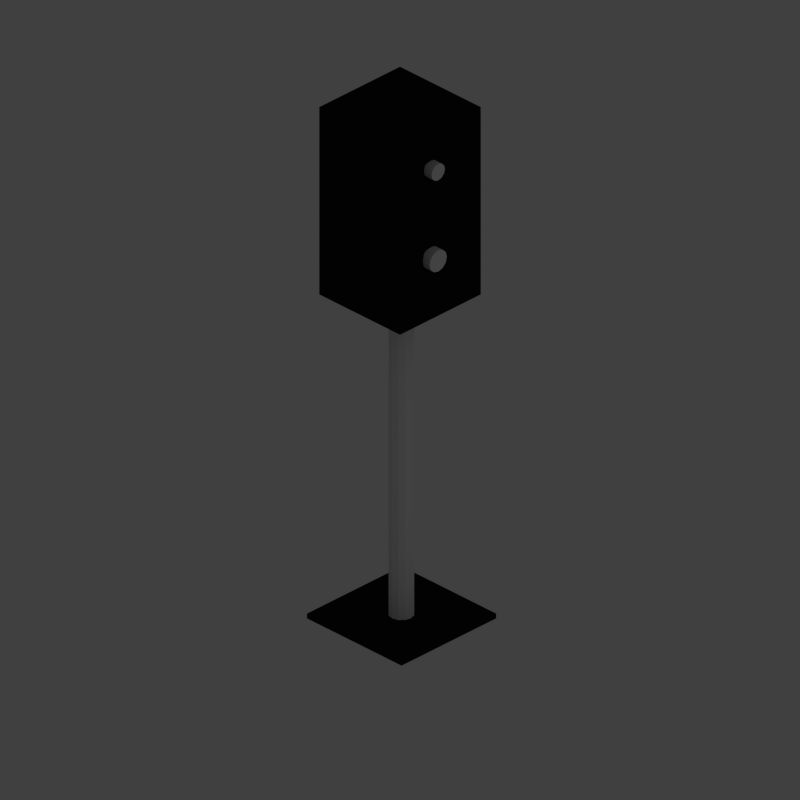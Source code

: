 # Source: speaker.blend  (saved by Blender 2.76.0; exported with 4.5.12 LTS)
import bpy
from mathutils import Matrix  # noqa: F401  (used for matrix-valued properties, if any)

bpy.ops.wm.read_factory_settings(use_empty=True)
scene = bpy.context.scene
scene.name = 'Scene'

# ---- collections
col_collection_1 = bpy.data.collections.new('Collection 1'); scene.collection.children.link(col_collection_1)
col_collection_2 = bpy.data.collections.new('Collection 2'); scene.collection.children.link(col_collection_2)
col_collection_2.hide_render = True
col_collection_2.hide_viewport = True

# ---- materials (node trees are filled in below, after node groups)
mat_speakermat = bpy.data.materials.new('SpeakerMat')
mat_speakermat.alpha_threshold = 0.0
mat_speakermat.use_transparent_shadow = False
mat_speakermat.diffuse_color = (0.01002, 0.01002, 0.01002, 1.0)
mat_speakermat.roughness = 0.5
mat_whitemat = bpy.data.materials.new('WhiteMat')
mat_whitemat.alpha_threshold = 0.0
mat_whitemat.use_transparent_shadow = False
mat_whitemat.diffuse_color = (0.7874, 0.7874, 0.7874, 1.0)
mat_whitemat.roughness = 0.5

# ---- material node trees

# ---- world
world_world = bpy.data.worlds.new('World'); scene.world = world_world
world_world.color = (0.05088, 0.05088, 0.05088)
world_world.use_sun_shadow = False
world_world.sun_shadow_jitter_overblur = 0.0
world_world.cycles.sampling_method = 'MANUAL'
world_world.cycles.sample_map_resolution = 256

# ---- cameras
cam_camera = bpy.data.cameras.new('Camera')
cam_camera.type = 'ORTHO'
cam_camera.clip_end = 100.0
cam_camera.lens = 35.0
cam_camera.sensor_width = 1.0
cam_camera.sensor_height = 18.0
cam_camera.ortho_scale = 1.3
cam_camera.dof.focus_distance = 0.0
cam_camera.dof.aperture_fstop = 128.0

# ---- lights
light_area = bpy.data.lights.new('Area', 'AREA')
light_area.transmission_factor = 0.0
light_area.energy = 78.54
light_area.shadow_buffer_clip_start = 0.5
light_area.shadow_soft_size = 20.0
light_area.shadow_maximum_resolution = 0.006
light_area.use_absolute_resolution = True
light_area.size = 20.0
light_area.size_y = 0.1
light_area.cycles.use_multiple_importance_sampling = False

# ---- meshes
me_cube = bpy.data.meshes.new('Cube')
me_cube.from_pydata([(-0.9939, -0.9998, -0.999), (-0.9939, -0.9998, 1.001), (-0.9939, 1.0, -0.999), (-0.9939, 1.0, 1.001), (1.006, -0.9998, -0.999), (1.006, -0.9998, 1.001), (1.006, 1.0, -0.999), (1.006, 1.0, 1.001), (-0.9939, -0.9998, -0.8522), (-0.9939, -0.9998, -0.1619), (-0.9939, -0.9998, 0.01573), (-0.9939, -0.9998, 0.8665), (-0.9939, -0.7991, 1.001), (-0.9939, 0.7775, 1.001), (-0.9939, 1.0, 0.8665), (-0.9939, 1.0, 0.01573), (-0.9939, 1.0, -0.1619), (-0.9939, 1.0, -0.8522), (-0.9939, 0.7775, -0.999), (-0.9939, -0.7991, -0.999), (-0.9939, -0.7991, 0.8665), (-0.9939, -0.7991, 0.01573), (-0.9939, -0.7991, -0.1619), (-0.9939, -0.7991, -0.8522), (-0.6777, -0.01079, 0.4411), (-0.6777, -0.01086, -0.5071), (-0.9939, 0.7775, 0.8665), (-0.9939, 0.7775, 0.01573), (-0.9939, 0.7775, -0.1619), (-0.9939, 0.7775, -0.8522)], [], [(29, 17, 2, 18), (3, 7, 6, 2, 17, 16, 15, 14), (7, 5, 4, 6), (5, 1, 11, 10, 9, 8, 0, 4), (0, 19, 18, 2, 6, 4), (5, 7, 3, 13, 12, 1), (8, 23, 19, 0), (27, 21, 24), (12, 13, 26, 20), (1, 12, 20, 11), (11, 20, 21, 10), (10, 21, 22, 9), (9, 22, 23, 8), (20, 26, 24), (22, 28, 25), (28, 29, 25), (23, 29, 18, 19), (21, 20, 24), (21, 27, 28, 22), (23, 22, 25), (29, 23, 25), (13, 3, 14, 26), (26, 14, 15, 27), (27, 15, 16, 28), (28, 16, 17, 29), (26, 27, 24)])
me_cube.materials.append(mat_speakermat)
me_cube.use_remesh_preserve_volume = False
me_cube.use_remesh_preserve_attributes = False
me_cube.use_mirror_vertex_groups = False
me_cube.update()
me_cylinder_001 = bpy.data.meshes.new('Cylinder.001')
me_cylinder_001.from_pydata([(0.0, 1.0, -1.0), (0.0, 1.0, 1.0), (0.5, 0.866, -1.0), (0.5, 0.866, 1.0), (0.866, 0.5, -1.0), (0.866, 0.5, 1.0), (1.0, -4.371e-08, -1.0), (1.0, -4.371e-08, 1.0), (0.866, -0.5, -1.0), (0.866, -0.5, 1.0), (0.5, -0.866, -1.0), (0.5, -0.866, 1.0), (1.51e-07, -1.0, -1.0), (1.51e-07, -1.0, 1.0), (-0.5, -0.866, -1.0), (-0.5, -0.866, 1.0), (-0.866, -0.5, -1.0), (-0.866, -0.5, 1.0), (-1.0, -4.649e-07, -1.0), (-1.0, -4.649e-07, 1.0), (-0.866, 0.5, -1.0), (-0.866, 0.5, 1.0), (-0.5, 0.866, -1.0), (-0.5, 0.866, 1.0)], [], [(0, 1, 3, 2), (2, 3, 5, 4), (4, 5, 7, 6), (6, 7, 9, 8), (8, 9, 11, 10), (10, 11, 13, 12), (12, 13, 15, 14), (14, 15, 17, 16), (16, 17, 19, 18), (18, 19, 21, 20), (3, 1, 23, 21, 19, 17, 15, 13, 11, 9, 7, 5), (22, 23, 1, 0), (20, 21, 23, 22), (0, 2, 4, 6, 8, 10, 12, 14, 16, 18, 20, 22)])
me_cylinder_001.materials.append(mat_whitemat)
me_cylinder_001.use_remesh_preserve_volume = False
me_cylinder_001.use_remesh_preserve_attributes = False
me_cylinder_001.use_mirror_vertex_groups = False
me_cylinder_001.update()
me_cylinder = bpy.data.meshes.new('Cylinder')
me_cylinder.from_pydata([(0.0, 1.0, -1.0), (0.0, 1.0, 1.0), (0.5, 0.866, -1.0), (0.5, 0.866, 1.0), (0.866, 0.5, -1.0), (0.866, 0.5, 1.0), (1.0, -4.371e-08, -1.0), (1.0, -4.371e-08, 1.0), (0.866, -0.5, -1.0), (0.866, -0.5, 1.0), (0.5, -0.866, -1.0), (0.5, -0.866, 1.0), (1.51e-07, -1.0, -1.0), (1.51e-07, -1.0, 1.0), (-0.5, -0.866, -1.0), (-0.5, -0.866, 1.0), (-0.866, -0.5, -1.0), (-0.866, -0.5, 1.0), (-1.0, -4.649e-07, -1.0), (-1.0, -4.649e-07, 1.0), (-0.866, 0.5, -1.0), (-0.866, 0.5, 1.0), (-0.5, 0.866, -1.0), (-0.5, 0.866, 1.0)], [], [(0, 1, 3, 2), (2, 3, 5, 4), (4, 5, 7, 6), (6, 7, 9, 8), (8, 9, 11, 10), (10, 11, 13, 12), (12, 13, 15, 14), (14, 15, 17, 16), (16, 17, 19, 18), (18, 19, 21, 20), (3, 1, 23, 21, 19, 17, 15, 13, 11, 9, 7, 5), (22, 23, 1, 0), (20, 21, 23, 22), (0, 2, 4, 6, 8, 10, 12, 14, 16, 18, 20, 22)])
me_cylinder.materials.append(mat_whitemat)
me_cylinder.use_remesh_preserve_volume = False
me_cylinder.use_remesh_preserve_attributes = False
me_cylinder.use_mirror_vertex_groups = False
me_cylinder.update()
me_plane_002 = bpy.data.meshes.new('Plane.002')
me_plane_002.from_pydata([(-1.237e-09, 0.2224, -6.816), (0.1112, 0.1926, -6.816), (0.1926, 0.1112, -6.816), (0.2224, 0.0, -6.816), (0.1926, -0.1112, -6.816), (0.1112, -0.1926, -6.816), (-1.237e-09, -0.2224, -6.816), (-1.237e-09, -0.2224, -0.0705), (-0.1112, -0.1926, -6.816), (-0.1112, -0.1926, -0.0705), (-0.1926, -0.1112, -6.816), (-0.1926, -0.1112, -0.0705), (-0.2224, 0.0, -6.816), (-0.2224, 0.0, -0.0705), (-0.1926, 0.1112, -6.816), (-0.1926, 0.1112, -0.0705), (-0.1112, 0.1926, -6.816), (-0.1112, 0.1926, -0.0705), (-1.237e-09, 0.2224, -6.816), (-1.237e-09, 0.2224, -0.0705), (0.1112, 0.1926, -6.816), (0.1112, 0.1926, -0.0705), (0.1926, 0.1112, -6.816), (0.1926, 0.1112, -0.0705), (0.2224, 0.0, -6.816), (0.2224, 0.0, -0.0705), (0.1926, -0.1112, -6.816), (0.1926, -0.1112, -0.0705), (0.1112, -0.1926, -6.816), (0.1112, -0.1926, -0.0705), (-1.237e-09, -0.2224, -6.816), (-1.237e-09, -0.2224, -0.0705), (-0.1112, 0.1926, -6.816), (-0.1112, 0.1926, -0.0705)], [], [(6, 7, 9, 8), (8, 9, 11, 10), (10, 11, 13, 12), (12, 13, 15, 14), (14, 15, 17, 16), (0, 1, 2, 3, 4, 5, 6, 8, 10, 12, 14, 16), (18, 19, 21, 20), (20, 21, 23, 22), (22, 23, 25, 24), (24, 25, 27, 26), (26, 27, 29, 28), (28, 29, 31, 30), (32, 33, 19, 18)])
me_plane_002.materials.append(mat_whitemat)
me_plane_002.use_remesh_preserve_volume = False
me_plane_002.use_remesh_preserve_attributes = False
me_plane_002.use_mirror_vertex_groups = False
me_plane_002.update()
me_plane = bpy.data.meshes.new('Plane')
me_plane.from_pydata([(-1.0, -1.0, 0.0), (1.0, -1.0, 0.0), (-1.0, 1.0, 0.0), (1.0, 1.0, 0.0), (-1.0, 1.0, -0.09465), (-1.0, -1.0, -0.09465), (1.0, -1.0, -0.09465), (1.0, 1.0, -0.09465)], [], [(0, 2, 3, 1), (5, 6, 7, 4), (3, 2, 4, 7), (0, 1, 6, 5), (1, 3, 7, 6), (2, 0, 5, 4)])
me_plane.materials.append(mat_speakermat)
me_plane.use_remesh_preserve_volume = False
me_plane.use_remesh_preserve_attributes = False
me_plane.use_mirror_vertex_groups = False
me_plane.update()
me_cube_001 = bpy.data.meshes.new('Cube.001')
me_cube_001.from_pydata([(-0.9939, -0.9998, -0.999), (-0.9939, -0.9998, 1.001), (-0.9939, 1.0, -0.999), (-0.9939, 1.0, 1.001), (1.006, -0.9998, -0.999), (1.006, -0.9998, 1.001), (1.006, 1.0, -0.999), (1.006, 1.0, 1.001), (-0.9939, -0.9998, -0.8522), (-0.9939, -0.9998, -0.1619), (-0.9939, -0.9998, 0.01573), (-0.9939, -0.9998, 0.8665), (-0.9939, -0.7991, 1.001), (-0.9939, 0.7775, 1.001), (-0.9939, 1.0, 0.8665), (-0.9939, 1.0, 0.01573), (-0.9939, 1.0, -0.1619), (-0.9939, 1.0, -0.8522), (-0.9939, 0.7775, -0.999), (-0.9939, -0.7991, -0.999), (-0.9939, -0.7991, 0.8665), (-0.9939, -0.7991, 0.01573), (-0.9939, -0.7991, -0.1619), (-0.9939, -0.7991, -0.8522), (-0.6777, -0.01079, 0.4411), (-0.6777, -0.01086, -0.5071), (-0.9939, 0.7775, 0.8665), (-0.9939, 0.7775, 0.01573), (-0.9939, 0.7775, -0.1619), (-0.9939, 0.7775, -0.8522)], [], [(29, 17, 2, 18), (3, 7, 6, 2, 17, 16, 15, 14), (7, 5, 4, 6), (5, 1, 11, 10, 9, 8, 0, 4), (0, 19, 18, 2, 6, 4), (5, 7, 3, 13, 12, 1), (8, 23, 19, 0), (27, 21, 24), (12, 13, 26, 20), (1, 12, 20, 11), (11, 20, 21, 10), (10, 21, 22, 9), (9, 22, 23, 8), (20, 26, 24), (22, 28, 25), (28, 29, 25), (23, 29, 18, 19), (21, 20, 24), (21, 27, 28, 22), (23, 22, 25), (29, 23, 25), (13, 3, 14, 26), (26, 14, 15, 27), (27, 15, 16, 28), (28, 16, 17, 29), (26, 27, 24)])
me_cube_001.materials.append(mat_speakermat)
me_cube_001.use_remesh_preserve_volume = False
me_cube_001.use_remesh_preserve_attributes = False
me_cube_001.use_mirror_vertex_groups = False
me_cube_001.update()
me_cylinder_002 = bpy.data.meshes.new('Cylinder.002')
me_cylinder_002.from_pydata([(0.0, 1.0, -1.0), (0.0, 1.0, 1.0), (0.5, 0.866, -1.0), (0.5, 0.866, 1.0), (0.866, 0.5, -1.0), (0.866, 0.5, 1.0), (1.0, -4.371e-08, -1.0), (1.0, -4.371e-08, 1.0), (0.866, -0.5, -1.0), (0.866, -0.5, 1.0), (0.5, -0.866, -1.0), (0.5, -0.866, 1.0), (1.51e-07, -1.0, -1.0), (1.51e-07, -1.0, 1.0), (-0.5, -0.866, -1.0), (-0.5, -0.866, 1.0), (-0.866, -0.5, -1.0), (-0.866, -0.5, 1.0), (-1.0, -4.649e-07, -1.0), (-1.0, -4.649e-07, 1.0), (-0.866, 0.5, -1.0), (-0.866, 0.5, 1.0), (-0.5, 0.866, -1.0), (-0.5, 0.866, 1.0)], [], [(0, 1, 3, 2), (2, 3, 5, 4), (4, 5, 7, 6), (6, 7, 9, 8), (8, 9, 11, 10), (10, 11, 13, 12), (12, 13, 15, 14), (14, 15, 17, 16), (16, 17, 19, 18), (18, 19, 21, 20), (3, 1, 23, 21, 19, 17, 15, 13, 11, 9, 7, 5), (22, 23, 1, 0), (20, 21, 23, 22), (0, 2, 4, 6, 8, 10, 12, 14, 16, 18, 20, 22)])
me_cylinder_002.materials.append(mat_whitemat)
me_cylinder_002.use_remesh_preserve_volume = False
me_cylinder_002.use_remesh_preserve_attributes = False
me_cylinder_002.use_mirror_vertex_groups = False
me_cylinder_002.update()
me_cylinder_003 = bpy.data.meshes.new('Cylinder.003')
me_cylinder_003.from_pydata([(0.0, 1.0, -1.0), (0.0, 1.0, 1.0), (0.5, 0.866, -1.0), (0.5, 0.866, 1.0), (0.866, 0.5, -1.0), (0.866, 0.5, 1.0), (1.0, -4.371e-08, -1.0), (1.0, -4.371e-08, 1.0), (0.866, -0.5, -1.0), (0.866, -0.5, 1.0), (0.5, -0.866, -1.0), (0.5, -0.866, 1.0), (1.51e-07, -1.0, -1.0), (1.51e-07, -1.0, 1.0), (-0.5, -0.866, -1.0), (-0.5, -0.866, 1.0), (-0.866, -0.5, -1.0), (-0.866, -0.5, 1.0), (-1.0, -4.649e-07, -1.0), (-1.0, -4.649e-07, 1.0), (-0.866, 0.5, -1.0), (-0.866, 0.5, 1.0), (-0.5, 0.866, -1.0), (-0.5, 0.866, 1.0)], [], [(0, 1, 3, 2), (2, 3, 5, 4), (4, 5, 7, 6), (6, 7, 9, 8), (8, 9, 11, 10), (10, 11, 13, 12), (12, 13, 15, 14), (14, 15, 17, 16), (16, 17, 19, 18), (18, 19, 21, 20), (3, 1, 23, 21, 19, 17, 15, 13, 11, 9, 7, 5), (22, 23, 1, 0), (20, 21, 23, 22), (0, 2, 4, 6, 8, 10, 12, 14, 16, 18, 20, 22)])
me_cylinder_003.materials.append(mat_whitemat)
me_cylinder_003.use_remesh_preserve_volume = False
me_cylinder_003.use_remesh_preserve_attributes = False
me_cylinder_003.use_mirror_vertex_groups = False
me_cylinder_003.update()

# ---- objects
ob_speaker = bpy.data.objects.new('Speaker', me_cube)
ob_cylinder2 = bpy.data.objects.new('Cylinder2', me_cylinder_001)
ob_cylinder1 = bpy.data.objects.new('Cylinder1', me_cylinder)
ob_column = bpy.data.objects.new('Column', me_plane_002)
ob_bottom = bpy.data.objects.new('Bottom', me_plane)
ob_light = bpy.data.objects.new('Light', light_area)
ob_camera = bpy.data.objects.new('Camera', cam_camera)
ob_speakersmall = bpy.data.objects.new('SpeakerSmall', me_cube_001)
ob_cylinder4 = bpy.data.objects.new('Cylinder4', me_cylinder_002)
ob_cylinder3 = bpy.data.objects.new('Cylinder3', me_cylinder_003)

# ---- transforms, parenting, visibility, modifiers, constraints
ob_speaker.location = (0.0005656, 1.897e-05, 0.7854)
ob_speaker.scale = (-0.0928, -0.0928, -0.1759)
ob_speaker.lineart.crease_threshold = 0.0
ob_cylinder2.parent = ob_speaker
ob_cylinder2.matrix_parent_inverse = Matrix(((-10.78, 0.0, 0.0, 0.006095), (0.0, -10.78, 0.0, 0.0002044), (0.0, 0.0, -5.685, 4.465), (0.0, 0.0, 0.0, 1.0)))
ob_cylinder2.location = (0.07161, 0.0008969, 0.7073)
ob_cylinder2.rotation_euler = (-4.194e-08, 1.571, 0.0)
ob_cylinder2.scale = (0.01981, 0.01981, 0.01531)
ob_cylinder2.lineart.crease_threshold = 0.0
ob_cylinder1.parent = ob_speaker
ob_cylinder1.matrix_parent_inverse = Matrix(((-10.78, 0.0, 0.0, 0.006095), (0.0, -10.78, 0.0, 0.0002044), (0.0, 0.0, -5.685, 4.465), (0.0, 0.0, 0.0, 1.0)))
ob_cylinder1.location = (0.07161, 0.0008969, 0.8739)
ob_cylinder1.rotation_euler = (-4.194e-08, 1.571, 0.0)
ob_cylinder1.scale = (0.01531, 0.01531, 0.01531)
ob_cylinder1.lineart.crease_threshold = 0.0
ob_column.parent = ob_speaker
ob_column.matrix_parent_inverse = Matrix(((-10.78, 0.0, 0.0, 0.006095), (0.0, -10.78, 0.0, 0.0002044), (0.0, 0.0, -5.685, 4.465), (0.0, 0.0, 0.0, 1.0)))
ob_column.location = (0.0, 0.00317, -6.41e-08)
ob_column.scale = (-0.09685, -0.09685, -0.09685)
ob_column.lineart.crease_threshold = 0.0
ob_bottom.parent = ob_speaker
ob_bottom.matrix_parent_inverse = Matrix(((-10.78, 0.0, 0.0, 0.006095), (0.0, -10.78, 0.0, 0.0002044), (0.0, 0.0, -5.685, 4.465), (0.0, 0.0, 0.0, 1.0)))
ob_bottom.location = (0.0, 0.003557, -6.41e-08)
ob_bottom.scale = (-0.1087, -0.1087, -0.09685)
ob_bottom.lineart.crease_threshold = 0.0
ob_light.location = (10.0, 0.0, 10.0)
ob_light.rotation_euler = (0.0, 0.7854, 0.0)
ob_light.lineart.crease_threshold = 0.0
ob_camera.location = (10.0, -10.0, 8.58)
ob_camera.rotation_euler = (1.047, -1.21e-07, 0.7854)
ob_camera.lock_rotations_4d = False
ob_camera.empty_display_type = 'ARROWS'
ob_camera.color = (0.0, 0.0, 0.0, 0.0)
ob_camera.display_type = 'WIRE'
ob_camera.lineart.crease_threshold = 0.0
ob_speakersmall.location = (0.0, 0.0, 0.142)
ob_speakersmall.scale = (-0.07491, -0.07491, -0.142)
ob_speakersmall.lineart.crease_threshold = 0.0
ob_cylinder4.parent = ob_speakersmall
ob_cylinder4.matrix_parent_inverse = Matrix(((-10.78, 0.0, 0.0, 0.006095), (0.0, -10.78, 0.0, 0.0002044), (0.0, 0.0, -5.685, 4.465), (0.0, 0.0, 0.0, 1.0)))
ob_cylinder4.location = (0.07161, 0.0008969, 0.7073)
ob_cylinder4.rotation_euler = (-4.194e-08, 1.571, 0.0)
ob_cylinder4.scale = (0.01981, 0.01981, 0.01531)
ob_cylinder4.lineart.crease_threshold = 0.0
ob_cylinder3.parent = ob_speakersmall
ob_cylinder3.matrix_parent_inverse = Matrix(((-10.78, 0.0, 0.0, 0.006095), (0.0, -10.78, 0.0, 0.0002044), (0.0, 0.0, -5.685, 4.465), (0.0, 0.0, 0.0, 1.0)))
ob_cylinder3.location = (0.07161, 0.0008969, 0.8739)
ob_cylinder3.rotation_euler = (-4.194e-08, 1.571, 0.0)
ob_cylinder3.scale = (0.01531, 0.01531, 0.01531)
ob_cylinder3.lineart.crease_threshold = 0.0

# ---- collection membership
col_collection_1.objects.link(ob_speaker)
col_collection_1.objects.link(ob_cylinder2)
col_collection_1.objects.link(ob_cylinder1)
col_collection_1.objects.link(ob_column)
col_collection_1.objects.link(ob_bottom)
col_collection_1.objects.link(ob_light)
col_collection_1.objects.link(ob_camera)
col_collection_2.objects.link(ob_speakersmall)
col_collection_2.objects.link(ob_cylinder4)
col_collection_2.objects.link(ob_cylinder3)

# ---- scene / render settings (as saved in the file)
scene.camera = ob_camera
scene.frame_start = 1; scene.frame_end = 250; scene.frame_set(1)
scene.render.engine = 'BLENDER_EEVEE_NEXT'
scene.render.resolution_x = 256
scene.render.resolution_y = 256
scene.render.dither_intensity = 0.0
scene.render.film_transparent = True
scene.cycles.use_denoising = False
scene.cycles.samples = 10
scene.cycles.sampling_pattern = 'TABULATED_SOBOL'
scene.cycles.light_sampling_threshold = 0.0
scene.cycles.use_adaptive_sampling = False
scene.cycles.use_light_tree = False
scene.cycles.blur_glossy = 0.0
scene.cycles.pixel_filter_type = 'GAUSSIAN'
scene.cycles.sample_clamp_indirect = 0.0
scene.view_settings.view_transform = 'Standard'
bpy.context.view_layer.update()
